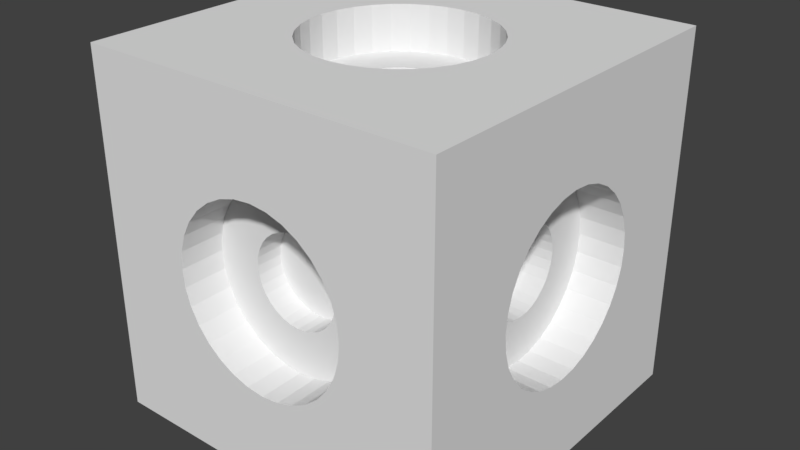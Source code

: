 # Source: block2.blend  (saved by Blender 2.79.0; exported with 4.5.12 LTS)
import bpy
from mathutils import Matrix  # noqa: F401  (used for matrix-valued properties, if any)

bpy.ops.wm.read_factory_settings(use_empty=True)
scene = bpy.context.scene
scene.name = 'Scene'

# ---- collections
col_collection_1 = bpy.data.collections.new('Collection 1'); scene.collection.children.link(col_collection_1)

# ---- world
world_world = bpy.data.worlds.new('World'); scene.world = world_world
world_world.color = (0.05088, 0.05088, 0.05088)
world_world.use_sun_shadow = False
world_world.sun_shadow_jitter_overblur = 0.0
world_world.cycles.sampling_method = 'MANUAL'

# ---- meshes
me_cube_002 = bpy.data.meshes.new('Cube.002')
me_cube_002.from_pydata([(-1.0, -1.0, -1.0), (-1.0, -1.0, 1.0), (-1.0, 1.0, -1.0), (-1.0, 1.0, 1.0), (1.0, -1.0, -1.0), (1.0, -1.0, 1.0), (1.0, 1.0, -1.0), (1.0, 1.0, 1.0), (1.192e-07, 0.5, 1.0), (0.09754, 0.4904, 1.0), (0.1913, 0.4619, 1.0), (0.2778, 0.4157, 1.0), (0.3536, 0.3536, 1.0), (0.4157, 0.2778, 1.0), (0.4619, 0.1913, 1.0), (0.4904, 0.09755, 1.0), (0.5, 6.557e-07, 1.0), (0.4904, -0.09754, 1.0), (0.4619, -0.1913, 1.0), (0.4157, -0.2778, 1.0), (0.3536, -0.3536, 1.0), (0.2778, -0.4157, 1.0), (0.1913, -0.4619, 1.0), (0.09755, -0.4904, 1.0), (1.192e-07, -0.5, 1.0), (-0.09755, -0.4904, 1.0), (-0.1913, -0.4619, 1.0), (-0.2778, -0.4157, 1.0), (-0.3536, -0.3536, 1.0), (-0.4157, -0.2778, 1.0), (-0.4619, -0.1913, 1.0), (-0.4904, -0.09754, 1.0), (-0.5, 1.192e-07, 1.0), (-0.4904, 0.09755, 1.0), (-0.4619, 0.1913, 1.0), (-0.4157, 0.2778, 1.0), (-0.3536, 0.3536, 1.0), (-0.2778, 0.4157, 1.0), (-0.1913, 0.4619, 1.0), (-0.09755, 0.4904, 1.0), (1.192e-07, 0.5, -1.0), (0.09754, 0.4904, -1.0), (0.1913, 0.4619, -1.0), (0.2778, 0.4157, -1.0), (0.3536, 0.3536, -1.0), (0.4157, 0.2778, -1.0), (0.4619, 0.1913, -1.0), (0.4904, 0.09755, -1.0), (0.5, 8.345e-07, -1.0), (0.4904, -0.09754, -1.0), (0.4619, -0.1913, -1.0), (0.4157, -0.2778, -1.0), (0.3536, -0.3536, -1.0), (0.2778, -0.4157, -1.0), (0.1913, -0.4619, -1.0), (0.09755, -0.4904, -1.0), (1.192e-07, -0.5, -1.0), (-0.09755, -0.4904, -1.0), (-0.1913, -0.4619, -1.0), (-0.2778, -0.4157, -1.0), (-0.3536, -0.3536, -1.0), (-0.4157, -0.2778, -1.0), (-0.4619, -0.1913, -1.0), (-0.4904, -0.09754, -1.0), (-0.5, 2.98e-07, -1.0), (-0.4904, 0.09755, -1.0), (-0.4619, 0.1913, -1.0), (-0.4157, 0.2778, -1.0), (-0.3536, 0.3536, -1.0), (-0.2778, 0.4157, -1.0), (-0.1913, 0.4619, -1.0), (-0.09755, 0.4904, -1.0), (-1.192e-07, -1.0, 0.495), (0.09754, -1.0, 0.4854), (0.1913, -1.0, 0.457), (0.2778, -1.0, 0.4107), (0.3536, -1.0, 0.3486), (0.4157, -1.0, 0.2728), (0.4619, -1.0, 0.1864), (0.4904, -1.0, 0.09256), (0.5, -1.0, -0.004987), (0.4904, -1.0, -0.1025), (0.4619, -1.0, -0.1963), (0.4157, -1.0, -0.2828), (0.3536, -1.0, -0.3585), (0.2778, -1.0, -0.4207), (0.1913, -1.0, -0.4669), (0.09755, -1.0, -0.4954), (2.384e-07, -1.0, -0.505), (-0.09755, -1.0, -0.4954), (-0.1913, -1.0, -0.4669), (-0.2778, -1.0, -0.4207), (-0.3536, -1.0, -0.3585), (-0.4157, -1.0, -0.2828), (-0.4619, -1.0, -0.1963), (-0.4904, -1.0, -0.1025), (-0.5, -1.0, -0.004987), (-0.4904, -1.0, 0.09256), (-0.4619, -1.0, 0.1864), (-0.4157, -1.0, 0.2728), (-0.3536, -1.0, 0.3486), (-0.2778, -1.0, 0.4107), (-0.1913, -1.0, 0.457), (-0.09755, -1.0, 0.4854), (-5.96e-08, 1.0, 0.495), (0.09754, 1.0, 0.4854), (0.1913, 1.0, 0.457), (0.2778, 1.0, 0.4107), (0.3536, 1.0, 0.3486), (0.4157, 1.0, 0.2728), (0.4619, 1.0, 0.1864), (0.4904, 1.0, 0.09256), (0.5, 1.0, -0.004987), (0.4904, 1.0, -0.1025), (0.4619, 1.0, -0.1963), (0.4157, 1.0, -0.2828), (0.3536, 1.0, -0.3585), (0.2778, 1.0, -0.4207), (0.1913, 1.0, -0.4669), (0.09755, 1.0, -0.4954), (2.384e-07, 1.0, -0.505), (-0.09755, 1.0, -0.4954), (-0.1913, 1.0, -0.4669), (-0.2778, 1.0, -0.4207), (-0.3536, 1.0, -0.3585), (-0.4157, 1.0, -0.2828), (-0.4619, 1.0, -0.1963), (-0.4904, 1.0, -0.1025), (-0.5, 1.0, -0.004987), (-0.4904, 1.0, 0.09256), (-0.4619, 1.0, 0.1864), (-0.4157, 1.0, 0.2728), (-0.3536, 1.0, 0.3486), (-0.2778, 1.0, 0.4107), (-0.1913, 1.0, 0.457), (-0.09755, 1.0, 0.4854), (1.0, 0.5, 0.0), (1.0, 0.4904, -0.09754), (1.0, 0.4619, -0.1913), (1.0, 0.4157, -0.2778), (1.0, 0.3536, -0.3536), (1.0, 0.2778, -0.4157), (1.0, 0.1913, -0.4619), (1.0, 0.09755, -0.4904), (1.0, 4.768e-07, -0.5), (1.0, -0.09754, -0.4904), (1.0, -0.1913, -0.4619), (1.0, -0.2778, -0.4157), (1.0, -0.3536, -0.3536), (1.0, -0.4157, -0.2778), (1.0, -0.4619, -0.1913), (1.0, -0.4904, -0.09755), (1.0, -0.5, -1.788e-07), (1.0, -0.4904, 0.09755), (1.0, -0.4619, 0.1913), (1.0, -0.4157, 0.2778), (1.0, -0.3536, 0.3536), (1.0, -0.2778, 0.4157), (1.0, -0.1913, 0.4619), (1.0, -0.09755, 0.4904), (1.0, 0.0, 0.5), (1.0, 0.09755, 0.4904), (1.0, 0.1913, 0.4619), (1.0, 0.2778, 0.4157), (1.0, 0.3536, 0.3536), (1.0, 0.4157, 0.2778), (1.0, 0.4619, 0.1913), (1.0, 0.4904, 0.09755), (-1.0, 0.5, 0.0), (-1.0, 0.4904, -0.09754), (-1.0, 0.4619, -0.1913), (-1.0, 0.4157, -0.2778), (-1.0, 0.3536, -0.3536), (-1.0, 0.2778, -0.4157), (-1.0, 0.1913, -0.4619), (-1.0, 0.09755, -0.4904), (-1.0, 3.576e-07, -0.5), (-1.0, -0.09754, -0.4904), (-1.0, -0.1913, -0.4619), (-1.0, -0.2778, -0.4157), (-1.0, -0.3536, -0.3536), (-1.0, -0.4157, -0.2778), (-1.0, -0.4619, -0.1913), (-1.0, -0.4904, -0.09755), (-1.0, -0.5, -1.192e-07), (-1.0, -0.4904, 0.09755), (-1.0, -0.4619, 0.1913), (-1.0, -0.4157, 0.2778), (-1.0, -0.3536, 0.3536), (-1.0, -0.2778, 0.4157), (-1.0, -0.1913, 0.4619), (-1.0, -0.09755, 0.4904), (-1.0, -5.96e-08, 0.5), (-1.0, 0.09755, 0.4904), (-1.0, 0.1913, 0.4619), (-1.0, 0.2778, 0.4157), (-1.0, 0.3536, 0.3536), (-1.0, 0.4157, 0.2778), (-1.0, 0.4619, 0.1913), (-1.0, 0.4904, 0.09755), (1.192e-07, 0.5, 0.75), (0.09754, 0.4904, 0.75), (0.1913, 0.4619, 0.75), (0.2778, 0.4157, 0.75), (0.3536, 0.3536, 0.75), (0.4157, 0.2778, 0.75), (0.4619, 0.1913, 0.75), (0.4904, 0.09755, 0.75), (0.5, 6.557e-07, 0.75), (0.4904, -0.09754, 0.75), (0.4619, -0.1913, 0.75), (0.4157, -0.2778, 0.75), (0.3536, -0.3536, 0.75), (0.2778, -0.4157, 0.75), (0.1913, -0.4619, 0.75), (0.09755, -0.4904, 0.75), (1.192e-07, -0.5, 0.75), (-0.09755, -0.4904, 0.75), (-0.1913, -0.4619, 0.75), (-0.2778, -0.4157, 0.75), (-0.3536, -0.3536, 0.75), (-0.4157, -0.2778, 0.75), (-0.4619, -0.1913, 0.75), (-0.4904, -0.09754, 0.75), (-0.5, 1.192e-07, 0.75), (-0.4904, 0.09755, 0.75), (-0.4619, 0.1913, 0.75), (-0.4157, 0.2778, 0.75), (-0.3536, 0.3536, 0.75), (-0.2778, 0.4157, 0.75), (-0.1913, 0.4619, 0.75), (-0.09755, 0.4904, 0.75), (1.192e-07, 0.5, -0.75), (0.09754, 0.4904, -0.75), (0.1913, 0.4619, -0.75), (0.2778, 0.4157, -0.75), (0.3536, 0.3536, -0.75), (0.4157, 0.2778, -0.75), (0.4619, 0.1913, -0.75), (0.4904, 0.09755, -0.75), (0.5, 8.345e-07, -0.75), (0.4904, -0.09754, -0.75), (0.4619, -0.1913, -0.75), (0.4157, -0.2778, -0.75), (0.3536, -0.3536, -0.75), (0.2778, -0.4157, -0.75), (0.1913, -0.4619, -0.75), (0.09755, -0.4904, -0.75), (1.192e-07, -0.5, -0.75), (-0.09755, -0.4904, -0.75), (-0.1913, -0.4619, -0.75), (-0.2778, -0.4157, -0.75), (-0.3536, -0.3536, -0.75), (-0.4157, -0.2778, -0.75), (-0.4619, -0.1913, -0.75), (-0.4904, -0.09754, -0.75), (-0.5, 2.98e-07, -0.75), (-0.4904, 0.09755, -0.75), (-0.4619, 0.1913, -0.75), (-0.4157, 0.2778, -0.75), (-0.3536, 0.3536, -0.75), (-0.2778, 0.4157, -0.75), (-0.1913, 0.4619, -0.75), (-0.09755, 0.4904, -0.75), (-1.192e-07, -0.75, 0.495), (0.09754, -0.75, 0.4854), (0.1913, -0.75, 0.457), (0.2778, -0.75, 0.4107), (0.3536, -0.75, 0.3486), (0.4157, -0.75, 0.2728), (0.4619, -0.75, 0.1864), (0.4904, -0.75, 0.09256), (0.5, -0.75, -0.004987), (0.4904, -0.75, -0.1025), (0.4619, -0.75, -0.1963), (0.4157, -0.75, -0.2828), (0.3536, -0.75, -0.3585), (0.2778, -0.75, -0.4207), (0.1913, -0.75, -0.4669), (0.09755, -0.75, -0.4954), (2.384e-07, -0.75, -0.505), (-0.09755, -0.75, -0.4954), (-0.1913, -0.75, -0.4669), (-0.2778, -0.75, -0.4207), (-0.3536, -0.75, -0.3585), (-0.4157, -0.75, -0.2828), (-0.4619, -0.75, -0.1963), (-0.4904, -0.75, -0.1025), (-0.5, -0.75, -0.004987), (-0.4904, -0.75, 0.09256), (-0.4619, -0.75, 0.1864), (-0.4157, -0.75, 0.2728), (-0.3536, -0.75, 0.3486), (-0.2778, -0.75, 0.4107), (-0.1913, -0.75, 0.457), (-0.09755, -0.75, 0.4854), (-5.96e-08, 0.75, 0.495), (0.09754, 0.75, 0.4854), (0.1913, 0.75, 0.457), (0.2778, 0.75, 0.4107), (0.3536, 0.75, 0.3486), (0.4157, 0.75, 0.2728), (0.4619, 0.75, 0.1864), (0.4904, 0.75, 0.09256), (0.5, 0.75, -0.004987), (0.4904, 0.75, -0.1025), (0.4619, 0.75, -0.1963), (0.4157, 0.75, -0.2828), (0.3536, 0.75, -0.3585), (0.2778, 0.75, -0.4207), (0.1913, 0.75, -0.4669), (0.09755, 0.75, -0.4954), (2.384e-07, 0.75, -0.505), (-0.09755, 0.75, -0.4954), (-0.1913, 0.75, -0.4669), (-0.2778, 0.75, -0.4207), (-0.3536, 0.75, -0.3585), (-0.4157, 0.75, -0.2828), (-0.4619, 0.75, -0.1963), (-0.4904, 0.75, -0.1025), (-0.5, 0.75, -0.004987), (-0.4904, 0.75, 0.09256), (-0.4619, 0.75, 0.1864), (-0.4157, 0.75, 0.2728), (-0.3536, 0.75, 0.3486), (-0.2778, 0.75, 0.4107), (-0.1913, 0.75, 0.457), (-0.09755, 0.75, 0.4854), (0.75, 0.5, 0.0), (0.75, 0.4904, -0.09754), (0.75, 0.4619, -0.1913), (0.75, 0.4157, -0.2778), (0.75, 0.3536, -0.3536), (0.75, 0.2778, -0.4157), (0.75, 0.1913, -0.4619), (0.75, 0.09755, -0.4904), (0.75, 4.768e-07, -0.5), (0.75, -0.09754, -0.4904), (0.75, -0.1913, -0.4619), (0.75, -0.2778, -0.4157), (0.75, -0.3536, -0.3536), (0.75, -0.4157, -0.2778), (0.75, -0.4619, -0.1913), (0.75, -0.4904, -0.09755), (0.75, -0.5, -1.788e-07), (0.75, -0.4904, 0.09755), (0.75, -0.4619, 0.1913), (0.75, -0.4157, 0.2778), (0.75, -0.3536, 0.3536), (0.75, -0.2778, 0.4157), (0.75, -0.1913, 0.4619), (0.75, -0.09755, 0.4904), (0.75, 0.0, 0.5), (0.75, 0.09755, 0.4904), (0.75, 0.1913, 0.4619), (0.75, 0.2778, 0.4157), (0.75, 0.3536, 0.3536), (0.75, 0.4157, 0.2778), (0.75, 0.4619, 0.1913), (0.75, 0.4904, 0.09755), (-0.75, 0.5, 0.0), (-0.75, 0.4904, -0.09754), (-0.75, 0.4619, -0.1913), (-0.75, 0.4157, -0.2778), (-0.75, 0.3536, -0.3536), (-0.75, 0.2778, -0.4157), (-0.75, 0.1913, -0.4619), (-0.75, 0.09755, -0.4904), (-0.75, 3.576e-07, -0.5), (-0.75, -0.09754, -0.4904), (-0.75, -0.1913, -0.4619), (-0.75, -0.2778, -0.4157), (-0.75, -0.3536, -0.3536), (-0.75, -0.4157, -0.2778), (-0.75, -0.4619, -0.1913), (-0.75, -0.4904, -0.09755), (-0.75, -0.5, -1.192e-07), (-0.75, -0.4904, 0.09755), (-0.75, -0.4619, 0.1913), (-0.75, -0.4157, 0.2778), (-0.75, -0.3536, 0.3536), (-0.75, -0.2778, 0.4157), (-0.75, -0.1913, 0.4619), (-0.75, -0.09755, 0.4904), (-0.75, -5.96e-08, 0.5), (-0.75, 0.09755, 0.4904), (-0.75, 0.1913, 0.4619), (-0.75, 0.2778, 0.4157), (-0.75, 0.3536, 0.3536), (-0.75, 0.4157, 0.2778), (-0.75, 0.4619, 0.1913), (-0.75, 0.4904, 0.09755), (2.142e-08, 0.25, 0.75), (0.04877, 0.2452, 0.75), (0.09567, 0.231, 0.75), (0.1389, 0.2079, 0.75), (0.1768, 0.1768, 0.75), (0.2079, 0.1389, 0.75), (0.231, 0.09567, 0.75), (0.2452, 0.04877, 0.75), (0.25, 4.591e-07, 0.75), (0.2452, -0.04877, 0.75), (0.231, -0.09567, 0.75), (0.2079, -0.1389, 0.75), (0.1768, -0.1768, 0.75), (0.1389, -0.2079, 0.75), (0.09567, -0.231, 0.75), (0.04877, -0.2452, 0.75), (2.142e-08, -0.25, 0.75), (-0.04877, -0.2452, 0.75), (-0.09567, -0.231, 0.75), (-0.1389, -0.2079, 0.75), (-0.1768, -0.1768, 0.75), (-0.2079, -0.1389, 0.75), (-0.231, -0.09567, 0.75), (-0.2452, -0.04877, 0.75), (-0.25, 1.909e-07, 0.75), (-0.2452, 0.04877, 0.75), (-0.231, 0.09567, 0.75), (-0.2079, 0.1389, 0.75), (-0.1768, 0.1768, 0.75), (-0.1389, 0.2079, 0.75), (-0.09567, 0.231, 0.75), (-0.04877, 0.2452, 0.75), (1.956e-08, 0.25, -0.75), (0.04877, 0.2452, -0.75), (0.09567, 0.231, -0.75), (0.1389, 0.2079, -0.75), (0.1768, 0.1768, -0.75), (0.2079, 0.1389, -0.75), (0.231, 0.09567, -0.75), (0.2452, 0.04877, -0.75), (0.25, 5.774e-07, -0.75), (0.2452, -0.04877, -0.75), (0.231, -0.09567, -0.75), (0.2079, -0.1389, -0.75), (0.1768, -0.1768, -0.75), (0.1389, -0.2079, -0.75), (0.09567, -0.231, -0.75), (0.04877, -0.2452, -0.75), (1.956e-08, -0.25, -0.75), (-0.04877, -0.2452, -0.75), (-0.09567, -0.231, -0.75), (-0.1389, -0.2079, -0.75), (-0.1768, -0.1768, -0.75), (-0.2079, -0.1389, -0.75), (-0.231, -0.09567, -0.75), (-0.2452, -0.04877, -0.75), (-0.25, 3.092e-07, -0.75), (-0.2452, 0.04877, -0.75), (-0.231, 0.09567, -0.75), (-0.2079, 0.1389, -0.75), (-0.1768, 0.1768, -0.75), (-0.1389, 0.2079, -0.75), (-0.09567, 0.231, -0.75), (-0.04877, 0.2452, -0.75), (-1.099e-07, -0.75, 0.245), (0.04877, -0.75, 0.2402), (0.09567, -0.75, 0.226), (0.1389, -0.75, 0.2029), (0.1768, -0.75, 0.1718), (0.2079, -0.75, 0.1339), (0.231, -0.75, 0.09068), (0.2452, -0.75, 0.04379), (0.25, -0.75, -0.004987), (0.2452, -0.75, -0.05376), (0.231, -0.75, -0.1007), (0.2079, -0.75, -0.1439), (0.1768, -0.75, -0.1818), (0.1389, -0.75, -0.2129), (0.09567, -0.75, -0.236), (0.04877, -0.75, -0.2502), (6.892e-08, -0.75, -0.255), (-0.04877, -0.75, -0.2502), (-0.09567, -0.75, -0.236), (-0.1389, -0.75, -0.2129), (-0.1768, -0.75, -0.1818), (-0.2079, -0.75, -0.1439), (-0.231, -0.75, -0.1007), (-0.2452, -0.75, -0.05376), (-0.25, -0.75, -0.004987), (-0.2452, -0.75, 0.04379), (-0.231, -0.75, 0.09068), (-0.2079, -0.75, 0.1339), (-0.1768, -0.75, 0.1718), (-0.1389, -0.75, 0.2029), (-0.09567, -0.75, 0.226), (-0.04877, -0.75, 0.2402), (-8.941e-08, 0.75, 0.245), (0.04877, 0.75, 0.2402), (0.09567, 0.75, 0.226), (0.1389, 0.75, 0.2029), (0.1768, 0.75, 0.1718), (0.2079, 0.75, 0.1339), (0.231, 0.75, 0.09068), (0.2452, 0.75, 0.04379), (0.25, 0.75, -0.004987), (0.2452, 0.75, -0.05376), (0.231, 0.75, -0.1007), (0.2079, 0.75, -0.1439), (0.1768, 0.75, -0.1818), (0.1389, 0.75, -0.2129), (0.09567, 0.75, -0.236), (0.04877, 0.75, -0.2502), (5.96e-08, 0.75, -0.255), (-0.04877, 0.75, -0.2502), (-0.09567, 0.75, -0.236), (-0.1389, 0.75, -0.2129), (-0.1768, 0.75, -0.1818), (-0.2079, 0.75, -0.1439), (-0.231, 0.75, -0.1007), (-0.2452, 0.75, -0.05376), (-0.25, 0.75, -0.004987), (-0.2452, 0.75, 0.04379), (-0.231, 0.75, 0.09068), (-0.2079, 0.75, 0.1339), (-0.1768, 0.75, 0.1718), (-0.1389, 0.75, 0.2029), (-0.09567, 0.75, 0.226), (-0.04877, 0.75, 0.2402), (0.75, 0.25, 2.701e-08), (0.75, 0.2452, -0.04877), (0.75, 0.231, -0.09567), (0.75, 0.2079, -0.1389), (0.75, 0.1768, -0.1768), (0.75, 0.1389, -0.2079), (0.75, 0.09567, -0.231), (0.75, 0.04877, -0.2452), (0.75, 3.055e-07, -0.25), (0.75, -0.04877, -0.2452), (0.75, -0.09567, -0.231), (0.75, -0.1389, -0.2079), (0.75, -0.1768, -0.1768), (0.75, -0.2079, -0.1389), (0.75, -0.231, -0.09567), (0.75, -0.2452, -0.04877), (0.75, -0.25, -6.24e-08), (0.75, -0.2452, 0.04877), (0.75, -0.231, 0.09567), (0.75, -0.2079, 0.1389), (0.75, -0.1768, 0.1768), (0.75, -0.1389, 0.2079), (0.75, -0.09567, 0.231), (0.75, -0.04877, 0.2452), (0.75, 6.706e-08, 0.25), (0.75, 0.04877, 0.2452), (0.75, 0.09567, 0.231), (0.75, 0.1389, 0.2079), (0.75, 0.1768, 0.1768), (0.75, 0.2079, 0.1389), (0.75, 0.231, 0.09567), (0.75, 0.2452, 0.04877), (-0.75, 0.25, 2.235e-08), (-0.75, 0.2452, -0.04877), (-0.75, 0.231, -0.09567), (-0.75, 0.2079, -0.1389), (-0.75, 0.1768, -0.1768), (-0.75, 0.1389, -0.2079), (-0.75, 0.09567, -0.231), (-0.75, 0.04877, -0.2452), (-0.75, 2.328e-07, -0.25), (-0.75, -0.04877, -0.2452), (-0.75, -0.09567, -0.231), (-0.75, -0.1389, -0.2079), (-0.75, -0.1768, -0.1768), (-0.75, -0.2079, -0.1389), (-0.75, -0.231, -0.09567), (-0.75, -0.2452, -0.04877), (-0.75, -0.25, -3.725e-08), (-0.75, -0.2452, 0.04877), (-0.75, -0.231, 0.09567), (-0.75, -0.2079, 0.1389), (-0.75, -0.1768, 0.1768), (-0.75, -0.1389, 0.2079), (-0.75, -0.09567, 0.231), (-0.75, -0.04877, 0.2452), (-0.75, 2.421e-08, 0.25), (-0.75, 0.04877, 0.2452), (-0.75, 0.09567, 0.231), (-0.75, 0.1389, 0.2079), (-0.75, 0.1768, 0.1768), (-0.75, 0.2079, 0.1389), (-0.75, 0.231, 0.09567), (-0.75, 0.2452, 0.04877), (1.283e-08, 0.25, 0.6), (0.04877, 0.2452, 0.6), (0.09567, 0.231, 0.6), (0.1768, 0.1768, 0.6), (0.2079, 0.1389, 0.6), (0.25, 4.591e-07, 0.6), (0.231, -0.09567, 0.6), (0.1389, -0.2079, 0.6), (0.09567, -0.231, 0.6), (0.04877, -0.2452, 0.6), (1.283e-08, -0.25, 0.6), (-0.1768, -0.1768, 0.6), (-0.2452, -0.04877, 0.6), (-0.2079, 0.1389, 0.6), (-0.1389, 0.2079, 0.6), (-0.04877, 0.2452, 0.6), (0.04877, 0.2452, -0.6), (0.09567, 0.231, -0.6), (0.2452, -0.04877, -0.6), (0.231, -0.09567, -0.6), (0.1389, -0.2079, -0.6), (0.04877, -0.2452, -0.6), (-0.04877, -0.2452, -0.6), (-0.1389, -0.2079, -0.6), (-0.1768, -0.1768, -0.6), (-0.2079, -0.1389, -0.6), (-0.231, -0.09567, -0.6), (-0.25, 3.092e-07, -0.6), (-0.1768, 0.1768, -0.6), (-0.1389, 0.2079, -0.6), (-1.099e-07, -0.6, 0.245), (0.04877, -0.6, 0.2402), (0.1768, -0.6, 0.1718), (0.2079, -0.6, 0.1339), (0.231, -0.6, 0.09068), (0.25, -0.6, -0.004987), (0.1768, -0.6, -0.1818), (0.1389, -0.6, -0.2129), (0.09567, -0.6, -0.236), (-0.04877, -0.6, -0.2502), (-0.1389, -0.6, -0.2129), (-0.2452, -0.6, -0.05376), (-0.231, -0.6, 0.09068), (-0.2079, -0.6, 0.1339), (-8.941e-08, 0.6, 0.245), (0.04877, 0.6, 0.2402), (0.1389, 0.6, 0.2029), (0.231, 0.6, 0.09068), (0.2452, 0.6, 0.04379), (0.25, 0.6, -0.004987), (0.2079, 0.6, -0.1439), (0.09567, 0.6, -0.236), (0.04877, 0.6, -0.2502), (-0.04877, 0.6, -0.2502), (-0.09567, 0.6, -0.236), (-0.1389, 0.6, -0.2129), (-0.2452, 0.6, -0.05376), (-0.1768, 0.6, 0.1718), (-0.1389, 0.6, 0.2029), (-0.04877, 0.6, 0.2402), (0.6, 0.2452, -0.04877), (0.6, 0.231, -0.09567), (0.6, 0.1768, -0.1768), (0.6, 0.1389, -0.2079), (0.6, 0.04877, -0.2452), (0.6, -0.09567, -0.231), (0.6, -0.1768, -0.1768), (0.6, -0.2079, -0.1389), (0.6, -0.2452, -0.04877), (0.6, -0.1768, 0.1768), (0.6, 0.09567, 0.231), (0.6, 0.1389, 0.2079), (0.6, 0.1768, 0.1768), (0.6, 0.231, 0.09567), (0.6, 0.2452, 0.04877), (-0.6, 0.25, 2.235e-08), (-0.6, 0.2452, -0.04877), (-0.6, 0.231, -0.09567), (-0.6, 0.09567, -0.231), (-0.6, -0.04877, -0.2452), (-0.6, -0.1768, -0.1768), (-0.6, -0.2079, -0.1389), (-0.6, -0.231, -0.09567), (-0.6, -0.2452, -0.04877), (-0.6, -0.2079, 0.1389), (-0.6, 0.04877, 0.2452), (-0.6, 0.1768, 0.1768), (-0.6, 0.2079, 0.1389), (-0.6, 0.231, 0.09567), (0.1389, 0.2079, 0.6), (0.231, 0.09567, 0.6), (0.2452, 0.04877, 0.6), (0.2452, -0.04877, 0.6), (0.2079, -0.1389, 0.6), (0.1768, -0.1768, 0.6), (-0.04877, -0.2452, 0.6), (-0.09567, -0.231, 0.6), (-0.1389, -0.2079, 0.6), (-0.2079, -0.1389, 0.6), (-0.231, -0.09567, 0.6), (-0.25, 1.909e-07, 0.6), (-0.2452, 0.04877, 0.6), (-0.231, 0.09567, 0.6), (-0.1768, 0.1768, 0.6), (-0.09567, 0.231, 0.6), (1.096e-08, 0.25, -0.6), (0.1389, 0.2079, -0.6), (0.1768, 0.1768, -0.6), (0.2079, 0.1389, -0.6), (0.231, 0.09567, -0.6), (0.2452, 0.04877, -0.6), (0.25, 5.774e-07, -0.6), (0.2079, -0.1389, -0.6), (0.1768, -0.1768, -0.6), (0.09567, -0.231, -0.6), (1.096e-08, -0.25, -0.6), (-0.09567, -0.231, -0.6), (-0.2452, -0.04877, -0.6), (-0.2452, 0.04877, -0.6), (-0.231, 0.09567, -0.6), (-0.2079, 0.1389, -0.6), (-0.09567, 0.231, -0.6), (-0.04877, 0.2452, -0.6), (0.09567, -0.6, 0.226), (0.1389, -0.6, 0.2029), (0.2452, -0.6, 0.04379), (0.2452, -0.6, -0.05376), (0.231, -0.6, -0.1007), (0.2079, -0.6, -0.1439), (0.04877, -0.6, -0.2502), (6.892e-08, -0.6, -0.255), (-0.09567, -0.6, -0.236), (-0.1768, -0.6, -0.1818), (-0.2079, -0.6, -0.1439), (-0.231, -0.6, -0.1007), (-0.25, -0.6, -0.004987), (-0.2452, -0.6, 0.04379), (-0.1768, -0.6, 0.1718), (-0.1389, -0.6, 0.2029), (-0.09567, -0.6, 0.226), (-0.04877, -0.6, 0.2402), (0.09567, 0.6, 0.226), (0.1768, 0.6, 0.1718), (0.2079, 0.6, 0.1339), (0.2452, 0.6, -0.05376), (0.231, 0.6, -0.1007), (0.1768, 0.6, -0.1818), (0.1389, 0.6, -0.2129), (5.96e-08, 0.6, -0.255), (-0.1768, 0.6, -0.1818), (-0.2079, 0.6, -0.1439), (-0.231, 0.6, -0.1007), (-0.25, 0.6, -0.004987), (-0.2452, 0.6, 0.04379), (-0.231, 0.6, 0.09068), (-0.2079, 0.6, 0.1339), (-0.09567, 0.6, 0.226), (0.6, 0.25, 2.701e-08), (0.6, 0.2079, -0.1389), (0.6, 0.09567, -0.231), (0.6, 2.969e-07, -0.25), (0.6, -0.04877, -0.2452), (0.6, -0.1389, -0.2079), (0.6, -0.231, -0.09567), (0.6, -0.25, -6.24e-08), (0.6, -0.2452, 0.04877), (0.6, -0.231, 0.09567), (0.6, -0.2079, 0.1389), (0.6, -0.1389, 0.2079), (0.6, -0.09567, 0.231), (0.6, -0.04877, 0.2452), (0.6, 5.846e-08, 0.25), (0.6, 0.04877, 0.2452), (0.6, 0.2079, 0.1389), (-0.6, 0.2079, -0.1389), (-0.6, 0.1768, -0.1768), (-0.6, 0.1389, -0.2079), (-0.6, 0.04877, -0.2452), (-0.6, 2.328e-07, -0.25), (-0.6, -0.09567, -0.231), (-0.6, -0.1389, -0.2079), (-0.6, -0.25, -3.725e-08), (-0.6, -0.2452, 0.04877), (-0.6, -0.231, 0.09567), (-0.6, -0.1768, 0.1768), (-0.6, -0.1389, 0.2079), (-0.6, -0.09567, 0.231), (-0.6, -0.04877, 0.2452), (-0.6, 2.421e-08, 0.25), (-0.6, 0.09567, 0.231), (-0.6, 0.1389, 0.2079), (-0.6, 0.2452, 0.04877)], [], [(0, 1, 3, 168, 199, 198, 197, 196, 195, 194, 193, 192, 191, 190, 189, 188, 187, 186, 185, 184), (2, 128, 127, 126, 125, 124, 123, 122, 121, 120, 119, 118, 117, 116, 115, 114, 113, 112, 6), (6, 7, 136, 137, 138, 139, 140, 141, 142, 143, 144, 145, 146, 147, 148, 149, 150, 151, 152, 4), (4, 80, 81, 82, 83, 84, 85, 86, 87, 88, 89, 90, 91, 92, 93, 94, 95, 96, 0), (2, 6, 48, 47, 46, 45, 44, 43, 42, 41, 40, 71, 70, 69, 68, 67, 66, 65, 64), (7, 16, 17, 18, 19, 20, 21, 22, 23, 24, 25, 26, 27, 28, 29, 30, 31, 32, 3, 1, 5), (3, 32, 33, 34, 35, 36, 37, 38, 39, 8, 9, 10, 11, 12, 13, 14, 15, 16, 7), (168, 169, 361, 360), (120, 121, 313, 312), (63, 62, 61, 60, 59, 58, 57, 56, 55, 54, 53, 52, 51, 50, 49, 48, 6, 4, 0, 2, 64), (0, 96, 97, 98, 99, 100, 101, 102, 103, 72, 73, 74, 75, 76, 77, 78, 79, 80, 4, 5, 1), (24, 23, 215, 216), (6, 112, 111, 110, 109, 108, 107, 106, 105, 104, 135, 134, 133, 132, 131, 130, 129, 128, 2, 3, 7), (119, 120, 312, 311), (4, 152, 153, 154, 155, 156, 157, 158, 159, 160, 161, 162, 163, 164, 165, 166, 167, 136, 7, 5), (23, 22, 214, 215), (71, 40, 232, 263), (183, 182, 181, 180, 179, 178, 177, 176, 175, 174, 173, 172, 171, 170, 169, 168, 3, 2, 0, 184), (296, 297, 489, 488), (348, 347, 539, 540), (244, 245, 437, 436), (264, 295, 487, 456), (347, 346, 538, 539), (243, 244, 436, 435), (25, 24, 216, 217), (121, 122, 314, 313), (73, 72, 264, 265), (169, 170, 362, 361), (26, 25, 217, 218), (122, 123, 315, 314), (74, 73, 265, 266), (170, 171, 363, 362), (27, 26, 218, 219), (123, 124, 316, 315), (75, 74, 266, 267), (171, 172, 364, 363), (28, 27, 219, 220), (124, 125, 317, 316), (76, 75, 267, 268), (172, 173, 365, 364), (29, 28, 220, 221), (125, 126, 318, 317), (77, 76, 268, 269), (173, 174, 366, 365), (30, 29, 221, 222), (126, 127, 319, 318), (78, 77, 269, 270), (174, 175, 367, 366), (31, 30, 222, 223), (127, 128, 320, 319), (79, 78, 270, 271), (175, 176, 368, 367), (32, 31, 223, 224), (128, 129, 321, 320), (80, 79, 271, 272), (176, 177, 369, 368), (33, 32, 224, 225), (129, 130, 322, 321), (81, 80, 272, 273), (177, 178, 370, 369), (34, 33, 225, 226), (130, 131, 323, 322), (82, 81, 273, 274), (178, 179, 371, 370), (35, 34, 226, 227), (131, 132, 324, 323), (83, 82, 274, 275), (179, 180, 372, 371), (36, 35, 227, 228), (132, 133, 325, 324), (84, 83, 275, 276), (180, 181, 373, 372), (37, 36, 228, 229), (133, 134, 326, 325), (85, 84, 276, 277), (181, 182, 374, 373), (38, 37, 229, 230), (134, 135, 327, 326), (86, 85, 277, 278), (182, 183, 375, 374), (39, 38, 230, 231), (135, 104, 296, 327), (87, 86, 278, 279), (183, 184, 376, 375), (8, 39, 231, 200), (88, 87, 279, 280), (184, 185, 377, 376), (89, 88, 280, 281), (185, 186, 378, 377), (137, 136, 328, 329), (90, 89, 281, 282), (186, 187, 379, 378), (40, 41, 233, 232), (138, 137, 329, 330), (91, 90, 282, 283), (187, 188, 380, 379), (41, 42, 234, 233), (139, 138, 330, 331), (92, 91, 283, 284), (188, 189, 381, 380), (42, 43, 235, 234), (140, 139, 331, 332), (93, 92, 284, 285), (189, 190, 382, 381), (43, 44, 236, 235), (141, 140, 332, 333), (94, 93, 285, 286), (190, 191, 383, 382), (44, 45, 237, 236), (142, 141, 333, 334), (95, 94, 286, 287), (191, 192, 384, 383), (45, 46, 238, 237), (143, 142, 334, 335), (96, 95, 287, 288), (192, 193, 385, 384), (46, 47, 239, 238), (144, 143, 335, 336), (97, 96, 288, 289), (193, 194, 386, 385), (47, 48, 240, 239), (145, 144, 336, 337), (98, 97, 289, 290), (194, 195, 387, 386), (48, 49, 241, 240), (146, 145, 337, 338), (99, 98, 290, 291), (195, 196, 388, 387), (49, 50, 242, 241), (147, 146, 338, 339), (100, 99, 291, 292), (196, 197, 389, 388), (50, 51, 243, 242), (148, 147, 339, 340), (101, 100, 292, 293), (197, 198, 390, 389), (51, 52, 244, 243), (149, 148, 340, 341), (102, 101, 293, 294), (198, 199, 391, 390), (52, 53, 245, 244), (150, 149, 341, 342), (103, 102, 294, 295), (199, 168, 360, 391), (53, 54, 246, 245), (151, 150, 342, 343), (72, 103, 295, 264), (54, 55, 247, 246), (152, 151, 343, 344), (55, 56, 248, 247), (153, 152, 344, 345), (56, 57, 249, 248), (154, 153, 345, 346), (104, 105, 297, 296), (57, 58, 250, 249), (155, 154, 346, 347), (9, 8, 200, 201), (105, 106, 298, 297), (58, 59, 251, 250), (156, 155, 347, 348), (10, 9, 201, 202), (106, 107, 299, 298), (59, 60, 252, 251), (157, 156, 348, 349), (11, 10, 202, 203), (107, 108, 300, 299), (60, 61, 253, 252), (158, 157, 349, 350), (12, 11, 203, 204), (108, 109, 301, 300), (61, 62, 254, 253), (159, 158, 350, 351), (13, 12, 204, 205), (109, 110, 302, 301), (62, 63, 255, 254), (160, 159, 351, 352), (14, 13, 205, 206), (110, 111, 303, 302), (63, 64, 256, 255), (161, 160, 352, 353), (15, 14, 206, 207), (111, 112, 304, 303), (64, 65, 257, 256), (162, 161, 353, 354), (16, 15, 207, 208), (112, 113, 305, 304), (65, 66, 258, 257), (163, 162, 354, 355), (17, 16, 208, 209), (113, 114, 306, 305), (66, 67, 259, 258), (164, 163, 355, 356), (18, 17, 209, 210), (114, 115, 307, 306), (67, 68, 260, 259), (165, 164, 356, 357), (19, 18, 210, 211), (115, 116, 308, 307), (68, 69, 261, 260), (166, 165, 357, 358), (20, 19, 211, 212), (116, 117, 309, 308), (69, 70, 262, 261), (167, 166, 358, 359), (21, 20, 212, 213), (117, 118, 310, 309), (70, 71, 263, 262), (136, 167, 359, 328), (22, 21, 213, 214), (118, 119, 311, 310), (566, 567, 667, 666), (464, 463, 709, 619), (514, 515, 739, 738), (412, 411, 681, 595), (565, 566, 666, 665), (463, 462, 618, 709), (245, 246, 438, 437), (349, 348, 540, 541), (297, 298, 490, 489), (246, 247, 439, 438), (350, 349, 541, 542), (298, 299, 491, 490), (247, 248, 440, 439), (351, 350, 542, 543), (299, 300, 492, 491), (248, 249, 441, 440), (352, 351, 543, 544), (300, 301, 493, 492), (249, 250, 442, 441), (353, 352, 544, 545), (301, 302, 494, 493), (250, 251, 443, 442), (354, 353, 545, 546), (302, 303, 495, 494), (251, 252, 444, 443), (355, 354, 546, 547), (201, 200, 392, 393), (303, 304, 496, 495), (252, 253, 445, 444), (356, 355, 547, 548), (202, 201, 393, 394), (304, 305, 497, 496), (253, 254, 446, 445), (357, 356, 548, 549), (203, 202, 394, 395), (305, 306, 498, 497), (254, 255, 447, 446), (358, 357, 549, 550), (204, 203, 395, 396), (306, 307, 499, 498), (255, 256, 448, 447), (359, 358, 550, 551), (205, 204, 396, 397), (307, 308, 500, 499), (256, 257, 449, 448), (328, 359, 551, 520), (206, 205, 397, 398), (308, 309, 501, 500), (257, 258, 450, 449), (360, 361, 553, 552), (207, 206, 398, 399), (309, 310, 502, 501), (258, 259, 451, 450), (361, 362, 554, 553), (208, 207, 399, 400), (310, 311, 503, 502), (259, 260, 452, 451), (362, 363, 555, 554), (209, 208, 400, 401), (311, 312, 504, 503), (260, 261, 453, 452), (363, 364, 556, 555), (210, 209, 401, 402), (312, 313, 505, 504), (261, 262, 454, 453), (364, 365, 557, 556), (211, 210, 402, 403), (313, 314, 506, 505), (262, 263, 455, 454), (365, 366, 558, 557), (212, 211, 403, 404), (314, 315, 507, 506), (263, 232, 424, 455), (366, 367, 559, 558), (213, 212, 404, 405), (315, 316, 508, 507), (265, 264, 456, 457), (367, 368, 560, 559), (214, 213, 405, 406), (316, 317, 509, 508), (266, 265, 457, 458), (368, 369, 561, 560), (215, 214, 406, 407), (317, 318, 510, 509), (267, 266, 458, 459), (369, 370, 562, 561), (216, 215, 407, 408), (318, 319, 511, 510), (268, 267, 459, 460), (370, 371, 563, 562), (217, 216, 408, 409), (319, 320, 512, 511), (269, 268, 460, 461), (371, 372, 564, 563), (218, 217, 409, 410), (320, 321, 513, 512), (270, 269, 461, 462), (372, 373, 565, 564), (219, 218, 410, 411), (321, 322, 514, 513), (271, 270, 462, 463), (373, 374, 566, 565), (220, 219, 411, 412), (322, 323, 515, 514), (272, 271, 463, 464), (374, 375, 567, 566), (221, 220, 412, 413), (323, 324, 516, 515), (273, 272, 464, 465), (375, 376, 568, 567), (222, 221, 413, 414), (324, 325, 517, 516), (274, 273, 465, 466), (376, 377, 569, 568), (223, 222, 414, 415), (325, 326, 518, 517), (275, 274, 466, 467), (377, 378, 570, 569), (224, 223, 415, 416), (326, 327, 519, 518), (276, 275, 467, 468), (378, 379, 571, 570), (225, 224, 416, 417), (327, 296, 488, 519), (277, 276, 468, 469), (379, 380, 572, 571), (226, 225, 417, 418), (329, 328, 520, 521), (278, 277, 469, 470), (380, 381, 573, 572), (227, 226, 418, 419), (330, 329, 521, 522), (279, 278, 470, 471), (381, 382, 574, 573), (228, 227, 419, 420), (331, 330, 522, 523), (280, 279, 471, 472), (382, 383, 575, 574), (229, 228, 420, 421), (332, 331, 523, 524), (281, 280, 472, 473), (383, 384, 576, 575), (230, 229, 421, 422), (333, 332, 524, 525), (282, 281, 473, 474), (384, 385, 577, 576), (231, 230, 422, 423), (334, 333, 525, 526), (283, 282, 474, 475), (385, 386, 578, 577), (200, 231, 423, 392), (335, 334, 526, 527), (284, 283, 475, 476), (386, 387, 579, 578), (232, 233, 425, 424), (336, 335, 527, 528), (285, 284, 476, 477), (387, 388, 580, 579), (233, 234, 426, 425), (337, 336, 528, 529), (286, 285, 477, 478), (388, 389, 581, 580), (234, 235, 427, 426), (338, 337, 529, 530), (287, 286, 478, 479), (389, 390, 582, 581), (235, 236, 428, 427), (339, 338, 530, 531), (288, 287, 479, 480), (390, 391, 583, 582), (236, 237, 429, 428), (340, 339, 531, 532), (289, 288, 480, 481), (391, 360, 552, 583), (237, 238, 430, 429), (341, 340, 532, 533), (290, 289, 481, 482), (238, 239, 431, 430), (342, 341, 533, 534), (291, 290, 482, 483), (239, 240, 432, 431), (343, 342, 534, 535), (292, 291, 483, 484), (240, 241, 433, 432), (344, 343, 535, 536), (293, 292, 484, 485), (241, 242, 434, 433), (345, 344, 536, 537), (294, 293, 485, 486), (242, 243, 435, 434), (346, 345, 537, 538), (295, 294, 486, 487), (413, 412, 595, 682), (515, 516, 641, 739), (465, 464, 619, 710), (567, 568, 765, 667), (414, 413, 682, 683), (516, 517, 642, 641), (466, 465, 710, 711), (568, 569, 766, 765), (415, 414, 683, 596), (517, 518, 740, 642), (467, 466, 711, 712), (569, 570, 767, 766), (416, 415, 596, 684), (518, 519, 643, 740), (468, 467, 712, 620), (570, 571, 668, 767), (417, 416, 684, 685), (519, 488, 628, 643), (469, 468, 620, 621), (571, 572, 768, 668), (418, 417, 685, 686), (521, 520, 741, 644), (470, 469, 621, 622), (572, 573, 769, 768), (419, 418, 686, 597), (522, 521, 644, 645), (471, 470, 622, 713), (573, 574, 770, 769), (420, 419, 597, 687), (523, 522, 645, 742), (472, 471, 713, 714), (574, 575, 771, 770), (421, 420, 687, 598), (524, 523, 742, 646), (473, 472, 714, 623), (575, 576, 772, 771), (422, 421, 598, 688), (525, 524, 646, 647), (474, 473, 623, 715), (576, 577, 669, 772), (423, 422, 688, 599), (526, 525, 647, 743), (475, 474, 715, 624), (577, 578, 773, 669), (392, 423, 599, 584), (527, 526, 743, 648), (476, 475, 624, 716), (578, 579, 774, 773), (424, 425, 600, 689), (528, 527, 648, 744), (477, 476, 716, 717), (579, 580, 670, 774), (425, 426, 601, 600), (529, 528, 744, 745), (478, 477, 717, 718), (580, 581, 671, 670), (426, 427, 690, 601), (530, 529, 745, 649), (479, 478, 718, 625), (581, 582, 672, 671), (427, 428, 691, 690), (531, 530, 649, 746), (480, 479, 625, 719), (582, 583, 775, 672), (428, 429, 692, 691), (532, 531, 746, 650), (481, 480, 719, 720), (583, 552, 659, 775), (429, 430, 693, 692), (533, 532, 650, 651), (482, 481, 720, 626), (430, 431, 694, 693), (534, 533, 651, 747), (483, 482, 626, 627), (431, 432, 695, 694), (535, 534, 747, 652), (484, 483, 627, 721), (432, 433, 602, 695), (536, 535, 652, 748), (485, 484, 721, 722), (433, 434, 603, 602), (537, 536, 748, 749), (486, 485, 722, 723), (434, 435, 696, 603), (538, 537, 749, 750), (487, 486, 723, 724), (435, 436, 697, 696), (539, 538, 750, 751), (456, 487, 724, 614), (436, 437, 604, 697), (540, 539, 751, 653), (488, 489, 629, 628), (437, 438, 698, 604), (541, 540, 653, 752), (489, 490, 725, 629), (438, 439, 605, 698), (542, 541, 752, 753), (490, 491, 630, 725), (439, 440, 699, 605), (543, 542, 753, 754), (491, 492, 726, 630), (440, 441, 606, 699), (544, 543, 754, 755), (492, 493, 727, 726), (441, 442, 700, 606), (545, 544, 755, 756), (493, 494, 631, 727), (442, 443, 607, 700), (546, 545, 756, 654), (494, 495, 632, 631), (443, 444, 608, 607), (547, 546, 654, 655), (393, 392, 584, 585), (495, 496, 633, 632), (444, 445, 609, 608), (548, 547, 655, 656), (394, 393, 585, 586), (496, 497, 728, 633), (445, 446, 610, 609), (549, 548, 656, 757), (395, 394, 586, 673), (497, 498, 729, 728), (446, 447, 701, 610), (550, 549, 757, 657), (396, 395, 673, 587), (498, 499, 634, 729), (447, 448, 611, 701), (551, 550, 657, 658), (397, 396, 587, 588), (499, 500, 730, 634), (448, 449, 702, 611), (520, 551, 658, 741), (398, 397, 588, 674), (500, 501, 731, 730), (449, 450, 703, 702), (552, 553, 660, 659), (399, 398, 674, 675), (501, 502, 635, 731), (450, 451, 704, 703), (553, 554, 661, 660), (400, 399, 675, 589), (502, 503, 636, 635), (451, 452, 612, 704), (554, 555, 758, 661), (401, 400, 589, 676), (503, 504, 732, 636), (452, 453, 613, 612), (555, 556, 759, 758), (402, 401, 676, 590), (504, 505, 637, 732), (453, 454, 705, 613), (556, 557, 760, 759), (403, 402, 590, 677), (505, 506, 638, 637), (454, 455, 706, 705), (557, 558, 662, 760), (404, 403, 677, 678), (506, 507, 639, 638), (455, 424, 689, 706), (558, 559, 761, 662), (405, 404, 678, 591), (507, 508, 733, 639), (457, 456, 614, 615), (559, 560, 762, 761), (406, 405, 591, 592), (508, 509, 734, 733), (458, 457, 615, 707), (560, 561, 663, 762), (407, 406, 592, 593), (509, 510, 735, 734), (459, 458, 707, 708), (561, 562, 763, 663), (408, 407, 593, 594), (510, 511, 640, 735), (460, 459, 708, 616), (562, 563, 764, 763), (409, 408, 594, 679), (511, 512, 736, 640), (461, 460, 616, 617), (563, 564, 664, 764), (410, 409, 679, 680), (512, 513, 737, 736), (462, 461, 617, 618), (564, 565, 665, 664), (411, 410, 680, 681), (513, 514, 738, 737), (675, 674, 588, 587, 673, 586, 585, 584, 599, 688, 598, 687, 597, 686, 685, 684, 596, 683, 682, 595, 681, 680, 679, 594, 593, 592, 591, 678, 677, 590, 676, 589), (611, 702, 703, 704, 612, 613, 705, 706, 689, 600, 601, 690, 691, 692, 693, 694, 695, 602, 603, 696, 697, 604, 698, 605, 699, 606, 700, 607, 608, 609, 610, 701), (709, 618, 617, 616, 708, 707, 615, 614, 724, 723, 722, 721, 627, 626, 720, 719, 625, 718, 717, 716, 624, 715, 623, 714, 713, 622, 621, 620, 712, 711, 710, 619), (737, 738, 739, 641, 642, 740, 643, 628, 629, 725, 630, 726, 727, 631, 632, 633, 728, 729, 634, 730, 731, 635, 636, 732, 637, 638, 639, 733, 734, 735, 640, 736), (658, 657, 757, 656, 655, 654, 756, 755, 754, 753, 752, 653, 751, 750, 749, 748, 652, 747, 651, 650, 746, 649, 745, 744, 648, 743, 647, 646, 742, 645, 644, 741), (765, 766, 767, 668, 768, 769, 770, 771, 772, 669, 773, 774, 670, 671, 672, 775, 659, 660, 661, 758, 759, 760, 662, 761, 762, 663, 763, 764, 664, 665, 666, 667)])
me_cube_002.use_remesh_preserve_volume = False
me_cube_002.use_remesh_preserve_attributes = False
me_cube_002.use_mirror_vertex_groups = False
me_cube_002.update()

# ---- objects
ob_cube = bpy.data.objects.new('Cube', me_cube_002)

# ---- transforms, parenting, visibility, modifiers, constraints
ob_cube.location = (0.0, 0.0, 0.0)
ob_cube.lineart.crease_threshold = 0.0

# ---- collection membership
col_collection_1.objects.link(ob_cube)

# ---- scene / render settings (as saved in the file)
scene.frame_start = 1; scene.frame_end = 250; scene.frame_set(1)
scene.render.engine = 'BLENDER_EEVEE_NEXT'
scene.render.resolution_percentage = 50
scene.render.dither_intensity = 0.0
scene.cycles.use_denoising = False
scene.cycles.samples = 128
scene.cycles.sampling_pattern = 'TABULATED_SOBOL'
scene.cycles.use_adaptive_sampling = False
scene.cycles.use_light_tree = False
scene.cycles.blur_glossy = 0.0
scene.cycles.sample_clamp_indirect = 0.0
scene.view_settings.view_transform = 'Standard'
bpy.context.view_layer.update()

# ---- added for rendering (the .blend has no active camera and no usable light): camera, sun
cam_auto = bpy.data.cameras.new('AutoCamera')
cam_auto.lens = 50.0
cam_auto.sensor_width = 36.0
cam_auto.clip_end = 1000.0
ob_auto_camera = bpy.data.objects.new('AutoCamera', cam_auto)
scene.collection.objects.link(ob_auto_camera)
ob_auto_camera.location = (3.20507, -3.84609, 2.56406)
ob_auto_camera.rotation_euler = (1.09748, -7.21219e-08, 0.694738)
scene.camera = ob_auto_camera
light_auto_sun = bpy.data.lights.new('AutoSun', 'SUN')
light_auto_sun.energy = 3.0
light_auto_sun.angle = 0.0523599
ob_auto_sun = bpy.data.objects.new('AutoSun', light_auto_sun)
scene.collection.objects.link(ob_auto_sun)
ob_auto_sun.rotation_euler = (0.872665, 0.174533, 0.523599)
bpy.context.view_layer.update()
